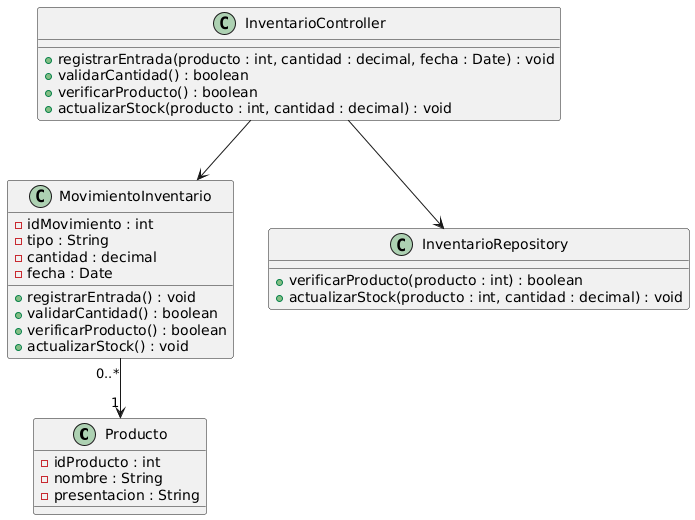

The diagram above was rendered by PlantUML. Its source (embedded in the PNG):
@startuml
class Producto {
    - idProducto : int
    - nombre : String
    - presentacion : String
}

class MovimientoInventario {
    - idMovimiento : int
    - tipo : String
    - cantidad : decimal
    - fecha : Date

    + registrarEntrada() : void
    + validarCantidad() : boolean
    + verificarProducto() : boolean
    + actualizarStock() : void
}

class InventarioController {
    + registrarEntrada(producto : int, cantidad : decimal, fecha : Date) : void
    + validarCantidad() : boolean
    + verificarProducto() : boolean
    + actualizarStock(producto : int, cantidad : decimal) : void
}

class InventarioRepository {
    + verificarProducto(producto : int) : boolean
    + actualizarStock(producto : int, cantidad : decimal) : void
}

MovimientoInventario "0..*" --> "1" Producto
InventarioController --> MovimientoInventario
InventarioController --> InventarioRepository
@enduml